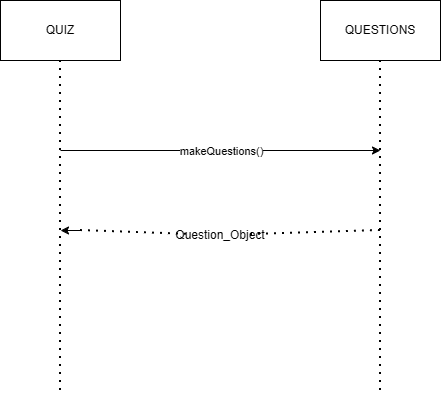

The diagram above was exported from draw.io. Its source (the exported page's mxGraphModel, read from the mxfile embedded in the PNG):
<mxGraphModel dx="1376" dy="695" grid="1" gridSize="10" guides="1" tooltips="1" connect="1" arrows="1" fold="1" page="1" pageScale="1" pageWidth="850" pageHeight="1100" math="0" shadow="0">
  <root>
    <mxCell id="0" />
    <mxCell id="1" parent="0" />
    <mxCell id="3GFKgGOwC1L8_Kk5jhVd-59" parent="1" style="rounded=0;whiteSpace=wrap;html=1;" value="QUESTIONS" vertex="1">
      <mxGeometry height="60" width="120" x="510" y="250" as="geometry" />
    </mxCell>
    <mxCell id="3GFKgGOwC1L8_Kk5jhVd-60" parent="1" style="rounded=0;whiteSpace=wrap;html=1;" value="QUIZ" vertex="1">
      <mxGeometry height="60" width="120" x="190" y="250" as="geometry" />
    </mxCell>
    <mxCell id="3GFKgGOwC1L8_Kk5jhVd-61" edge="1" parent="1" source="3GFKgGOwC1L8_Kk5jhVd-60" style="endArrow=none;dashed=1;html=1;dashPattern=1 3;strokeWidth=2;rounded=0;exitX=0.5;exitY=1;exitDx=0;exitDy=0;" value="">
      <mxGeometry height="50" relative="1" width="50" as="geometry">
        <mxPoint x="480" y="550" as="sourcePoint" />
        <mxPoint x="250" y="640" as="targetPoint" />
      </mxGeometry>
    </mxCell>
    <mxCell id="3GFKgGOwC1L8_Kk5jhVd-62" edge="1" parent="1" style="endArrow=none;dashed=1;html=1;dashPattern=1 3;strokeWidth=2;rounded=0;entryX=0.5;entryY=1;entryDx=0;entryDy=0;" target="3GFKgGOwC1L8_Kk5jhVd-59" value="">
      <mxGeometry height="50" relative="1" width="50" as="geometry">
        <mxPoint x="570" y="640" as="sourcePoint" />
        <mxPoint x="530" y="500" as="targetPoint" />
      </mxGeometry>
    </mxCell>
    <mxCell id="3GFKgGOwC1L8_Kk5jhVd-67" edge="1" parent="1" style="endArrow=classic;html=1;rounded=0;" value="">
      <mxGeometry relative="1" as="geometry">
        <mxPoint x="250" y="400" as="sourcePoint" />
        <mxPoint x="570" y="400" as="targetPoint" />
      </mxGeometry>
    </mxCell>
    <mxCell id="3GFKgGOwC1L8_Kk5jhVd-68" connectable="0" parent="3GFKgGOwC1L8_Kk5jhVd-67" style="edgeLabel;resizable=0;html=1;;align=center;verticalAlign=middle;" value="makeQuestions()" vertex="1">
      <mxGeometry relative="1" as="geometry" />
    </mxCell>
    <mxCell id="3GFKgGOwC1L8_Kk5jhVd-74" edge="1" parent="1" source="3GFKgGOwC1L8_Kk5jhVd-76" style="endArrow=none;dashed=1;html=1;dashPattern=1 3;strokeWidth=2;rounded=0;" value="">
      <mxGeometry height="50" relative="1" width="50" as="geometry">
        <mxPoint x="270" y="480" as="sourcePoint" />
        <mxPoint x="570" y="480" as="targetPoint" />
      </mxGeometry>
    </mxCell>
    <mxCell id="3GFKgGOwC1L8_Kk5jhVd-75" edge="1" parent="1" style="endArrow=classic;html=1;rounded=0;" value="">
      <mxGeometry height="50" relative="1" width="50" as="geometry">
        <mxPoint x="270" y="480" as="sourcePoint" />
        <mxPoint x="250" y="480" as="targetPoint" />
      </mxGeometry>
    </mxCell>
    <mxCell id="3GFKgGOwC1L8_Kk5jhVd-77" edge="1" parent="1" style="endArrow=none;dashed=1;html=1;dashPattern=1 3;strokeWidth=2;rounded=0;" target="3GFKgGOwC1L8_Kk5jhVd-76" value="">
      <mxGeometry height="50" relative="1" width="50" as="geometry">
        <mxPoint x="270" y="480" as="sourcePoint" />
        <mxPoint x="570" y="480" as="targetPoint" />
      </mxGeometry>
    </mxCell>
    <mxCell id="3GFKgGOwC1L8_Kk5jhVd-76" parent="1" style="text;html=1;whiteSpace=wrap;strokeColor=none;fillColor=none;align=center;verticalAlign=middle;rounded=0;" value="Question_Object" vertex="1">
      <mxGeometry height="30" width="60" x="380" y="470" as="geometry" />
    </mxCell>
  </root>
</mxGraphModel>